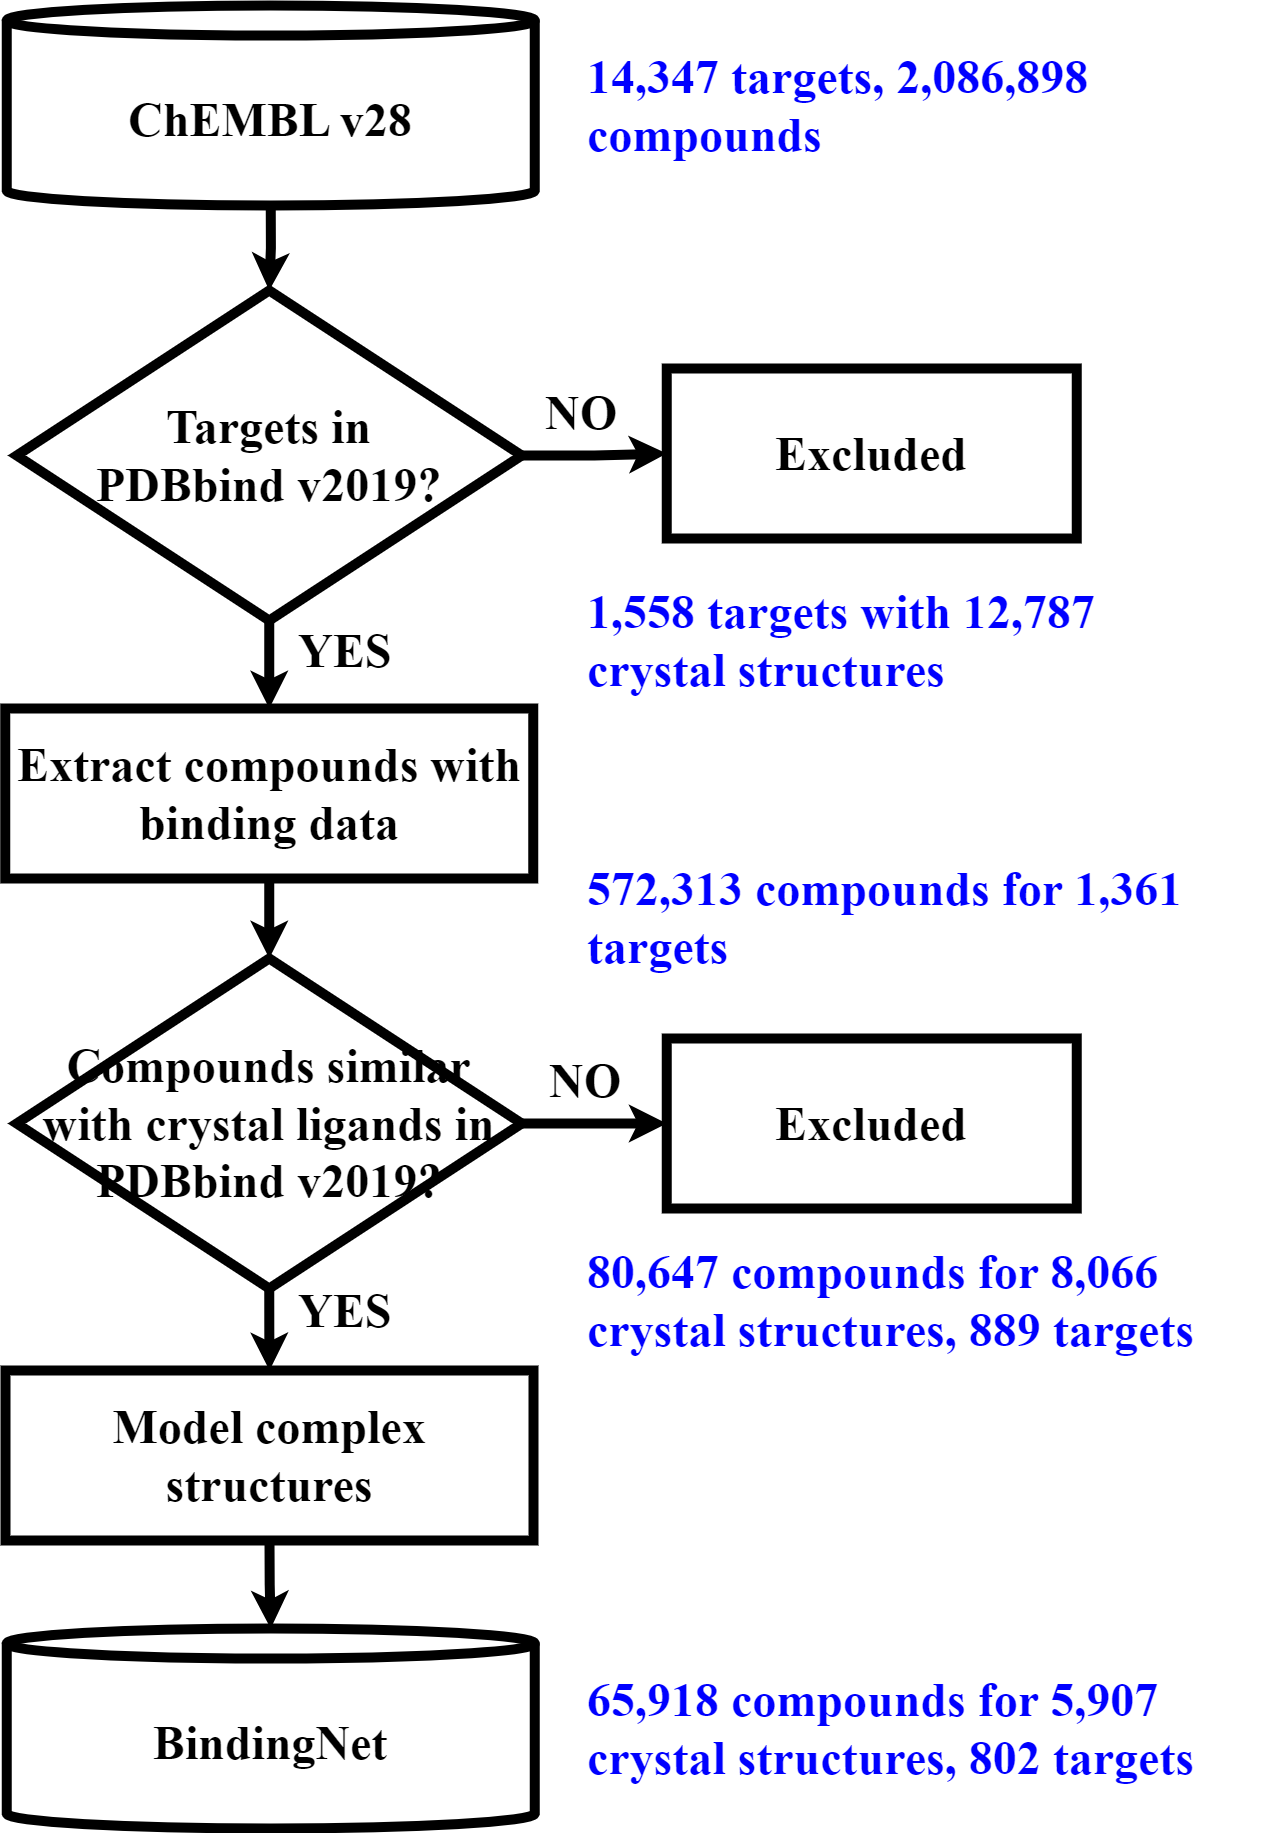

The diagram above was exported from draw.io. Its source (the exported page's mxGraphModel, read from the mxfile embedded in the PNG):
<mxGraphModel dx="4643" dy="3601" grid="1" gridSize="10" guides="1" tooltips="1" connect="1" arrows="1" fold="1" page="1" pageScale="1" pageWidth="827" pageHeight="1169" math="0" shadow="0">
  <root>
    <mxCell id="0" />
    <mxCell id="1" parent="0" />
    <mxCell id="2" value="&lt;font style=&quot;font-size: 48px;&quot;&gt;&lt;b&gt;NO&lt;/b&gt;&lt;/font&gt;" style="text;html=1;strokeColor=none;fillColor=none;align=center;verticalAlign=middle;whiteSpace=wrap;rounded=0;fontSize=24;fontFamily=Times New Roman;" vertex="1" parent="1">
      <mxGeometry x="1860.25" y="992" width="120" height="80" as="geometry" />
    </mxCell>
    <mxCell id="3" style="edgeStyle=orthogonalEdgeStyle;rounded=0;orthogonalLoop=1;jettySize=auto;html=1;strokeWidth=10;entryX=0.5;entryY=0;entryDx=0;entryDy=0;exitX=0.5;exitY=1;exitDx=0;exitDy=0;exitPerimeter=0;" edge="1" source="7" target="6" parent="1">
      <mxGeometry relative="1" as="geometry">
        <mxPoint x="1603.416666666667" y="322" as="targetPoint" />
        <mxPoint x="1673.75" y="202" as="sourcePoint" />
      </mxGeometry>
    </mxCell>
    <mxCell id="4" style="edgeStyle=orthogonalEdgeStyle;rounded=0;orthogonalLoop=1;jettySize=auto;html=1;exitX=1;exitY=0.5;exitDx=0;exitDy=0;strokeWidth=10;entryX=0;entryY=0.5;entryDx=0;entryDy=0;" edge="1" source="6" target="17" parent="1">
      <mxGeometry relative="1" as="geometry">
        <mxPoint x="2001.25" y="402" as="targetPoint" />
      </mxGeometry>
    </mxCell>
    <mxCell id="5" style="edgeStyle=orthogonalEdgeStyle;rounded=0;orthogonalLoop=1;jettySize=auto;html=1;exitX=0.5;exitY=1;exitDx=0;exitDy=0;entryX=0.5;entryY=0;entryDx=0;entryDy=0;strokeWidth=10;" edge="1" source="6" target="20" parent="1">
      <mxGeometry relative="1" as="geometry" />
    </mxCell>
    <mxCell id="6" value="&lt;b style=&quot;border-color: var(--border-color); font-family: &amp;quot;Times New Roman&amp;quot;; font-size: 24px;&quot;&gt;&lt;font style=&quot;border-color: var(--border-color); font-size: 48px;&quot;&gt;Targets in PDBbind&lt;b style=&quot;border-color: var(--border-color); font-size: 24px;&quot;&gt;&lt;font style=&quot;border-color: var(--border-color); font-size: 48px;&quot;&gt;&amp;nbsp;v2019&lt;/font&gt;&lt;/b&gt;?&lt;/font&gt;&lt;/b&gt;" style="rhombus;whiteSpace=wrap;html=1;strokeWidth=10;" vertex="1" parent="1">
      <mxGeometry x="1351.25" y="242" width="505" height="330" as="geometry" />
    </mxCell>
    <mxCell id="7" value="&lt;b style=&quot;border-color: var(--border-color); font-family: &amp;quot;Times New Roman&amp;quot;; font-size: 24px;&quot;&gt;&lt;font style=&quot;border-color: var(--border-color); font-size: 48px;&quot;&gt;ChEMBL v28&lt;/font&gt;&lt;/b&gt;" style="shape=cylinder3;whiteSpace=wrap;html=1;boundedLbl=1;backgroundOutline=1;size=15;strokeWidth=10;" vertex="1" parent="1">
      <mxGeometry x="1341.25" y="-43" width="528" height="200" as="geometry" />
    </mxCell>
    <mxCell id="8" style="edgeStyle=orthogonalEdgeStyle;rounded=0;orthogonalLoop=1;jettySize=auto;html=1;exitX=0.5;exitY=1;exitDx=0;exitDy=0;strokeWidth=10;entryX=0.5;entryY=0;entryDx=0;entryDy=0;" edge="1" source="10" target="12" parent="1">
      <mxGeometry relative="1" as="geometry">
        <mxPoint x="1604.25" y="1382" as="targetPoint" />
      </mxGeometry>
    </mxCell>
    <mxCell id="9" style="edgeStyle=orthogonalEdgeStyle;rounded=0;orthogonalLoop=1;jettySize=auto;html=1;exitX=1;exitY=0.5;exitDx=0;exitDy=0;strokeWidth=10;entryX=0;entryY=0.5;entryDx=0;entryDy=0;" edge="1" source="10" target="18" parent="1">
      <mxGeometry relative="1" as="geometry">
        <mxPoint x="2001.25" y="1076" as="targetPoint" />
      </mxGeometry>
    </mxCell>
    <mxCell id="10" value="&lt;b style=&quot;border-color: var(--border-color); font-family: &amp;quot;Times New Roman&amp;quot;; font-size: 24px;&quot;&gt;&lt;font style=&quot;border-color: var(--border-color); font-size: 48px;&quot;&gt;Compounds similar with crystal ligands in PDBbind v2019?&lt;/font&gt;&lt;/b&gt;" style="rhombus;whiteSpace=wrap;html=1;strokeWidth=10;" vertex="1" parent="1">
      <mxGeometry x="1351.25" y="910" width="505" height="330" as="geometry" />
    </mxCell>
    <mxCell id="11" style="edgeStyle=orthogonalEdgeStyle;rounded=0;orthogonalLoop=1;jettySize=auto;html=1;exitX=0.5;exitY=1;exitDx=0;exitDy=0;strokeWidth=10;entryX=0.5;entryY=0;entryDx=0;entryDy=0;entryPerimeter=0;" edge="1" source="12" target="13" parent="1">
      <mxGeometry relative="1" as="geometry">
        <mxPoint x="1604.25" y="1662" as="targetPoint" />
      </mxGeometry>
    </mxCell>
    <mxCell id="12" value="&lt;font face=&quot;Times New Roman&quot; style=&quot;font-size: 48px;&quot;&gt;&lt;b&gt;Model complex structures&lt;/b&gt;&lt;/font&gt;" style="rounded=0;whiteSpace=wrap;html=1;strokeWidth=10;" vertex="1" parent="1">
      <mxGeometry x="1340" y="1322" width="528" height="170" as="geometry" />
    </mxCell>
    <mxCell id="13" value="&lt;b style=&quot;border-color: var(--border-color); font-family: &amp;quot;Times New Roman&amp;quot;; font-size: 24px;&quot;&gt;&lt;font style=&quot;border-color: var(--border-color); font-size: 48px;&quot;&gt;BindingNet&lt;/font&gt;&lt;/b&gt;" style="shape=cylinder3;whiteSpace=wrap;html=1;boundedLbl=1;backgroundOutline=1;size=15;strokeWidth=10;" vertex="1" parent="1">
      <mxGeometry x="1341.25" y="1580" width="528" height="200" as="geometry" />
    </mxCell>
    <mxCell id="14" value="&lt;font style=&quot;font-size: 48px;&quot;&gt;&lt;b&gt;YES&lt;/b&gt;&lt;/font&gt;" style="text;html=1;strokeColor=none;fillColor=none;align=left;verticalAlign=middle;whiteSpace=wrap;rounded=0;fontSize=24;fontFamily=Times New Roman;" vertex="1" parent="1">
      <mxGeometry x="1631.25" y="562" width="120" height="80" as="geometry" />
    </mxCell>
    <mxCell id="15" value="&lt;font style=&quot;font-size: 48px;&quot;&gt;&lt;b&gt;YES&lt;/b&gt;&lt;/font&gt;" style="text;html=1;strokeColor=none;fillColor=none;align=left;verticalAlign=middle;whiteSpace=wrap;rounded=0;fontSize=24;fontFamily=Times New Roman;" vertex="1" parent="1">
      <mxGeometry x="1631.25" y="1222" width="120" height="80" as="geometry" />
    </mxCell>
    <mxCell id="16" value="&lt;font style=&quot;font-size: 48px;&quot;&gt;&lt;b&gt;NO&lt;/b&gt;&lt;/font&gt;" style="text;html=1;strokeColor=none;fillColor=none;align=center;verticalAlign=middle;whiteSpace=wrap;rounded=0;fontSize=24;fontFamily=Times New Roman;" vertex="1" parent="1">
      <mxGeometry x="1855.75" y="324" width="120" height="80" as="geometry" />
    </mxCell>
    <mxCell id="17" value="&lt;font face=&quot;Times New Roman&quot; style=&quot;font-size: 48px;&quot;&gt;&lt;b&gt;Excluded&lt;/b&gt;&lt;/font&gt;" style="rounded=0;whiteSpace=wrap;html=1;strokeWidth=10;" vertex="1" parent="1">
      <mxGeometry x="2001.25" y="320" width="410" height="170" as="geometry" />
    </mxCell>
    <mxCell id="18" value="&lt;font face=&quot;Times New Roman&quot; style=&quot;font-size: 48px;&quot;&gt;&lt;b&gt;Excluded&lt;/b&gt;&lt;/font&gt;" style="rounded=0;whiteSpace=wrap;html=1;strokeWidth=10;" vertex="1" parent="1">
      <mxGeometry x="2001.25" y="990" width="410" height="170" as="geometry" />
    </mxCell>
    <mxCell id="19" style="edgeStyle=orthogonalEdgeStyle;rounded=0;orthogonalLoop=1;jettySize=auto;html=1;exitX=0.5;exitY=1;exitDx=0;exitDy=0;entryX=0.5;entryY=0;entryDx=0;entryDy=0;strokeWidth=10;" edge="1" source="20" target="10" parent="1">
      <mxGeometry relative="1" as="geometry" />
    </mxCell>
    <mxCell id="20" value="&lt;font face=&quot;Times New Roman&quot; style=&quot;font-size: 48px;&quot;&gt;&lt;b&gt;Extract compounds with binding data&lt;/b&gt;&lt;/font&gt;" style="rounded=0;whiteSpace=wrap;html=1;strokeWidth=10;" vertex="1" parent="1">
      <mxGeometry x="1339.75" y="660" width="528" height="170" as="geometry" />
    </mxCell>
    <mxCell id="21" value="&lt;font color=&quot;#0000ff&quot; style=&quot;font-size: 48px;&quot;&gt;&lt;b&gt;14,347 targets, 2,086,898 compounds&lt;/b&gt;&lt;/font&gt;" style="text;html=1;strokeColor=none;fillColor=none;align=left;verticalAlign=middle;whiteSpace=wrap;rounded=0;fontSize=24;fontFamily=Times New Roman;" vertex="1" parent="1">
      <mxGeometry x="1920" y="-4.5" width="590" height="123" as="geometry" />
    </mxCell>
    <mxCell id="22" value="&lt;b style=&quot;border-color: var(--border-color); color: rgb(0, 0, 255); font-size: 48px;&quot;&gt;1,558 targets with&amp;nbsp;&lt;/b&gt;&lt;font color=&quot;#0000ff&quot; style=&quot;font-size: 48px;&quot;&gt;&lt;b&gt;12,787 crystal structures&lt;br&gt;&lt;/b&gt;&lt;/font&gt;" style="text;html=1;strokeColor=none;fillColor=none;align=left;verticalAlign=middle;whiteSpace=wrap;rounded=0;fontSize=24;fontFamily=Times New Roman;" vertex="1" parent="1">
      <mxGeometry x="1920" y="530" width="620" height="123" as="geometry" />
    </mxCell>
    <mxCell id="23" value="&lt;font color=&quot;#0000ff&quot; style=&quot;font-size: 48px;&quot;&gt;&lt;b&gt;80,647 compounds for 8,066 crystal structures, 889 targets&lt;br&gt;&lt;/b&gt;&lt;/font&gt;" style="text;html=1;strokeColor=none;fillColor=none;align=left;verticalAlign=middle;whiteSpace=wrap;rounded=0;fontSize=24;fontFamily=Times New Roman;" vertex="1" parent="1">
      <mxGeometry x="1920" y="1190" width="690" height="123" as="geometry" />
    </mxCell>
    <mxCell id="24" value="&lt;font color=&quot;#0000ff&quot; style=&quot;font-size: 48px;&quot;&gt;&lt;b&gt;65,918 compounds for 5,907 crystal structures, 802 targets&lt;br&gt;&lt;/b&gt;&lt;/font&gt;" style="text;html=1;strokeColor=none;fillColor=none;align=left;verticalAlign=middle;whiteSpace=wrap;rounded=0;fontSize=24;fontFamily=Times New Roman;" vertex="1" parent="1">
      <mxGeometry x="1920" y="1618.5" width="700" height="123" as="geometry" />
    </mxCell>
    <mxCell id="25" value="&lt;font color=&quot;#0000ff&quot; style=&quot;font-size: 48px;&quot;&gt;&lt;b&gt;572,313 compounds for 1,361 targets&lt;br&gt;&lt;/b&gt;&lt;/font&gt;" style="text;html=1;strokeColor=none;fillColor=none;align=left;verticalAlign=middle;whiteSpace=wrap;rounded=0;fontSize=24;fontFamily=Times New Roman;" vertex="1" parent="1">
      <mxGeometry x="1920" y="807" width="660" height="123" as="geometry" />
    </mxCell>
  </root>
</mxGraphModel>